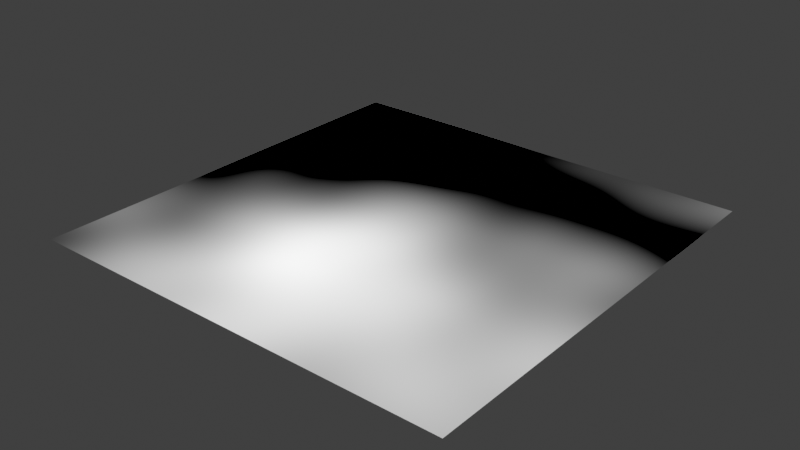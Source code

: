 # Source: assets.blend  (saved by Blender 4.4.32; exported with 4.5.12 LTS)
import bpy
from mathutils import Matrix  # noqa: F401  (used for matrix-valued properties, if any)

bpy.ops.wm.read_factory_settings(use_empty=True)
scene = bpy.context.scene
scene.name = 'Scene'

# ---- materials (node trees are filled in below, after node groups)
mat_material = bpy.data.materials.new('Material')

# ---- material node trees
mat_material.use_nodes = True; mat_material.node_tree.nodes.clear()
_N = mat_material.node_tree.nodes; _L = mat_material.node_tree.links
n0 = _N.new('ShaderNodeBsdfPrincipled'); n0.name = 'Principled BSDF'; n0.location = (-717, -26)
n1 = _N.new('ShaderNodeOutputMaterial'); n1.name = 'Material Output'; n1.location = (775, 309)
n2 = _N.new('ShaderNodeOutputAOV'); n2.name = 'AOV Output'; n2.location = (200, -320)
n2.aov_name = 'screenUV'
n3 = _N.new('ShaderNodeTexCoord'); n3.name = 'Texture Coordinate'; n3.location = (40, -320)
n4 = _N.new('ShaderNodeUVMap'); n4.name = 'UV Map'; n4.location = (-249, 230)
n5 = _N.new('ShaderNodeTexNoise'); n5.name = 'Noise Texture'; n5.location = (400, 140)
n5.normalize = False
n5.inputs[2].default_value = 0.91
n6 = _N.new('ShaderNodeValToRGB'); n6.name = 'Color Ramp'; n6.location = (395, -184)
while len(n6.color_ramp.elements) > 1: n6.color_ramp.elements.remove(n6.color_ramp.elements[-1])
n6.color_ramp.elements[0].position = 0.4182; n6.color_ramp.elements[0].color = (0.0, 0.0, 0.0, 1.0)
_e = n6.color_ramp.elements.new(0.4545); _e.color = (1.0, 1.0, 1.0, 1.0)
n7 = _N.new('ShaderNodeValue'); n7.name = 'Value'; n7.location = (583, -125)
n7.outputs[0].default_value = 0.69
n8 = _N.new('ShaderNodeOutputAOV'); n8.name = 'AOV Output.001'; n8.location = (897, 102)
n8.aov_name = 'out_value'
n8.inputs[1].default_value = 1.0
n9 = _N.new('ShaderNodeMapping'); n9.name = 'Mapping'; n9.location = (240, 140)
n9.inputs[1].default_value = (1.41, 0.0, 0.0)
n10 = _N.new('ShaderNodeTexCoord'); n10.name = 'Texture Coordinate.001'; n10.location = (60, 140)
n11 = _N.new('ShaderNodeCombineXYZ'); n11.name = 'Combine XYZ'; n11.location = (590, 330)
n11.inputs[0].default_value = -2.1
n11.inputs[2].default_value = 9.0
_L.new(n3.outputs[5], n2.inputs[0])
_L.new(n9.outputs[0], n5.inputs[0])
_L.new(n10.outputs[0], n9.inputs[0])
_L.new(n5.outputs[0], n1.inputs[0])
_L.new(n5.outputs[0], n8.inputs[0])
n1.is_active_output = True

# ---- world
world_world = bpy.data.worlds.new('World'); scene.world = world_world
world_world.use_nodes = True; world_world.node_tree.nodes.clear()
_N = world_world.node_tree.nodes; _L = world_world.node_tree.links
n0 = _N.new('ShaderNodeOutputWorld'); n0.name = 'World Output'; n0.location = (300, 300)
n1 = _N.new('ShaderNodeBackground'); n1.name = 'Background'; n1.location = (10, 300)
n1.inputs[0].default_value = (0.05088, 0.05088, 0.05088, 1.0)
_L.new(n1.outputs[0], n0.inputs[0])
n0.is_active_output = True
world_world.color = (0.05088, 0.05088, 0.05088)
world_world.use_sun_shadow = False
world_world.sun_shadow_jitter_overblur = 0.0

# ---- meshes
me_plane = bpy.data.meshes.new('Plane')
me_plane.from_pydata([(-1.0, -1.0, 0.0), (1.0, -1.0, 0.0), (-1.0, 1.0, 0.0), (1.0, 1.0, 0.0)], [], [(0, 1, 3, 2)])
_uv = me_plane.uv_layers.new(name='UVMap')
_uv.uv.foreach_set('vector', [0.0, 0.0, 1.0, 0.0, 1.0, 1.0, 0.0, 1.0])
me_plane.materials.append(mat_material)
me_plane.update()

# ---- objects
ob_plane = bpy.data.objects.new('Plane', me_plane)

# ---- transforms, parenting, visibility, modifiers, constraints
ob_plane.location = (0.0, 0.0, 0.0)
ob_plane.rotation_euler = (6.283, -0.0, 0.0)
ob_plane.scale = (2.407, 2.407, 2.407)

# ---- collection membership
scene.collection.objects.link(ob_plane)

# ---- scene / render settings (as saved in the file)
scene.frame_start = 1; scene.frame_end = 250; scene.frame_set(1)
scene.render.engine = 'BLENDER_EEVEE_NEXT'
scene.render.fps = 30
scene.render.film_transparent = True
scene.render.use_simplify = True
scene.cycles.denoising_use_gpu = True
scene.cycles.samples = 128
scene.cycles.use_adaptive_sampling = False
scene.cycles.use_light_tree = False
scene.view_settings.view_transform = 'Standard'
bpy.context.view_layer.update()

# ---- added for rendering (the .blend has no active camera and no usable light): camera, sun
cam_auto = bpy.data.cameras.new('AutoCamera')
cam_auto.lens = 50.0
cam_auto.sensor_width = 36.0
cam_auto.clip_end = 1000.0
ob_auto_camera = bpy.data.objects.new('AutoCamera', cam_auto)
scene.collection.objects.link(ob_auto_camera)
ob_auto_camera.location = (6.29922, -7.55906, 5.03937)
ob_auto_camera.rotation_euler = (1.09748, -7.21219e-08, 0.694738)
scene.camera = ob_auto_camera
light_auto_sun = bpy.data.lights.new('AutoSun', 'SUN')
light_auto_sun.energy = 3.0
light_auto_sun.angle = 0.0523599
ob_auto_sun = bpy.data.objects.new('AutoSun', light_auto_sun)
scene.collection.objects.link(ob_auto_sun)
ob_auto_sun.rotation_euler = (0.872665, 0.174533, 0.523599)
bpy.context.view_layer.update()
